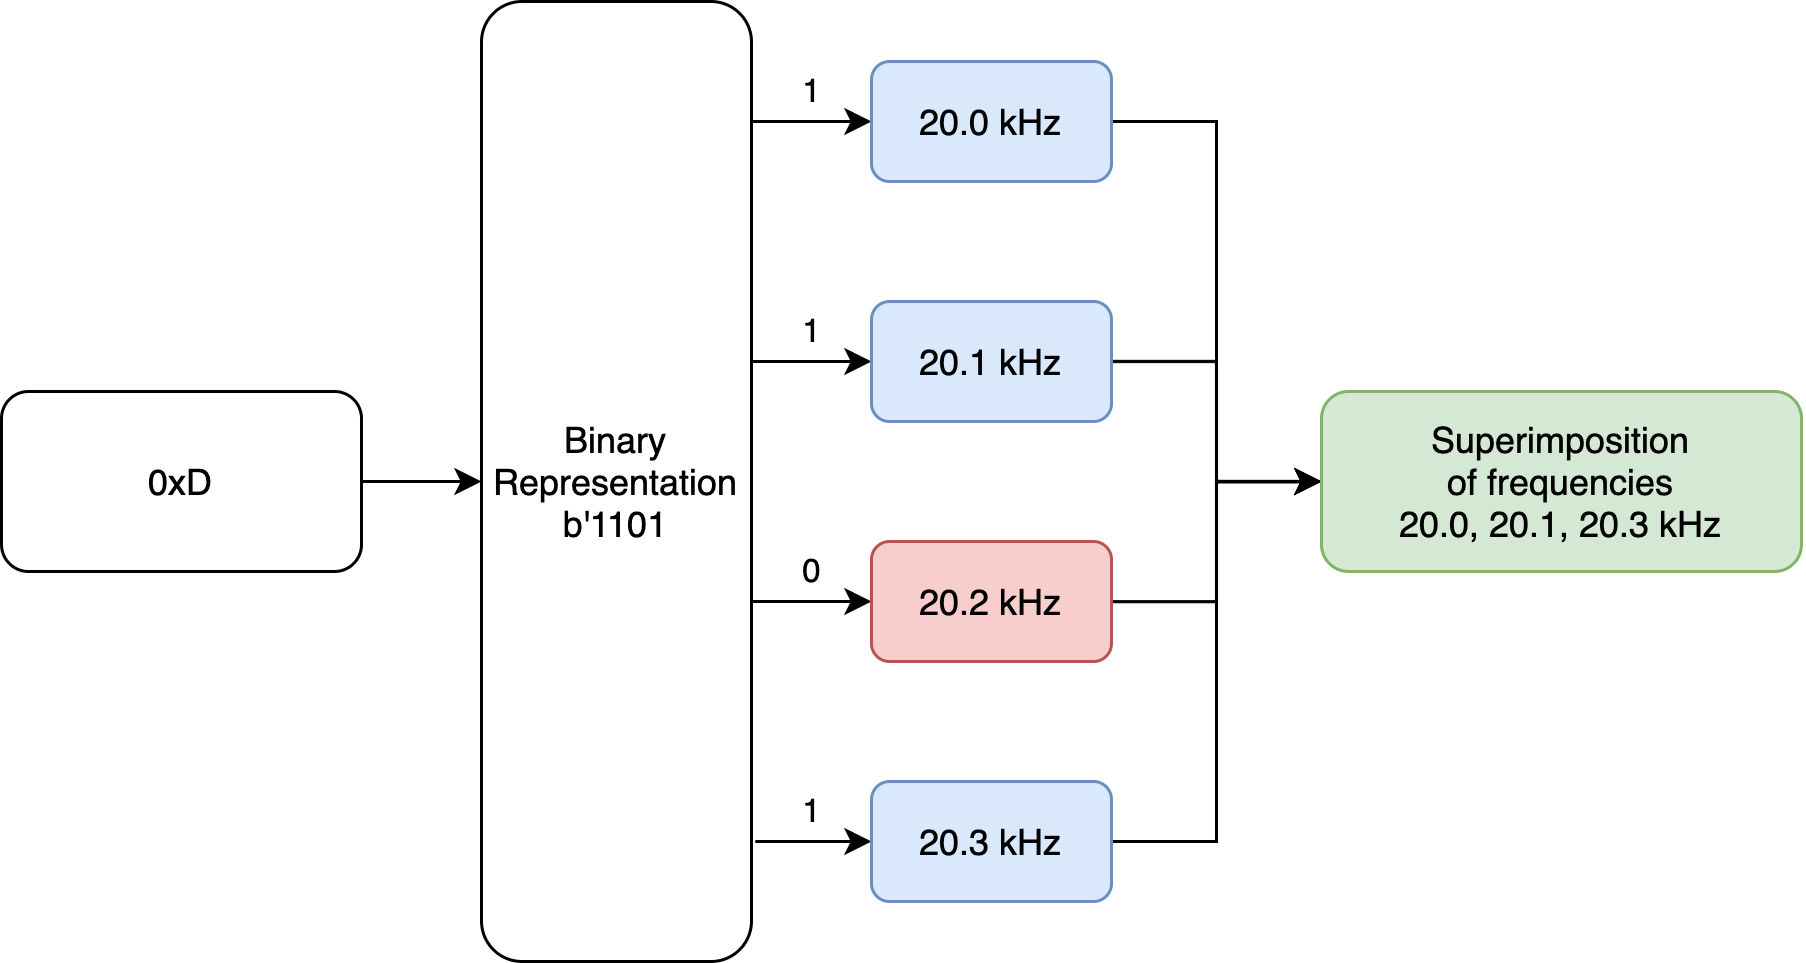

The diagram above was exported from draw.io. Its source (the exported page's mxGraphModel, read from the mxfile embedded in the PNG):
<mxGraphModel dx="777" dy="555" grid="1" gridSize="10" guides="1" tooltips="1" connect="1" arrows="1" fold="1" page="1" pageScale="1" pageWidth="1169" pageHeight="827" math="0" shadow="0">
  <root>
    <mxCell id="sZWt9B7gq4cnSTc6vb7Q-0" />
    <mxCell id="sZWt9B7gq4cnSTc6vb7Q-1" parent="sZWt9B7gq4cnSTc6vb7Q-0" />
    <mxCell id="sZWt9B7gq4cnSTc6vb7Q-2" style="edgeStyle=orthogonalEdgeStyle;rounded=0;orthogonalLoop=1;jettySize=auto;html=1;" parent="sZWt9B7gq4cnSTc6vb7Q-1" source="sZWt9B7gq4cnSTc6vb7Q-3" target="sZWt9B7gq4cnSTc6vb7Q-8" edge="1">
      <mxGeometry relative="1" as="geometry" />
    </mxCell>
    <mxCell id="sZWt9B7gq4cnSTc6vb7Q-3" value="0xD" style="rounded=1;whiteSpace=wrap;html=1;" parent="sZWt9B7gq4cnSTc6vb7Q-1" vertex="1">
      <mxGeometry x="10.000000000000002" y="130" width="120" height="60" as="geometry" />
    </mxCell>
    <mxCell id="sZWt9B7gq4cnSTc6vb7Q-4" value="1" style="edgeStyle=orthogonalEdgeStyle;rounded=0;orthogonalLoop=1;jettySize=auto;html=1;labelBackgroundColor=none;" parent="sZWt9B7gq4cnSTc6vb7Q-1" source="sZWt9B7gq4cnSTc6vb7Q-8" target="sZWt9B7gq4cnSTc6vb7Q-10" edge="1">
      <mxGeometry y="10" relative="1" as="geometry">
        <mxPoint x="300" y="40" as="targetPoint" />
        <Array as="points">
          <mxPoint x="280" y="40" />
          <mxPoint x="280" y="40" />
        </Array>
        <mxPoint as="offset" />
      </mxGeometry>
    </mxCell>
    <mxCell id="sZWt9B7gq4cnSTc6vb7Q-5" value="1" style="edgeStyle=orthogonalEdgeStyle;rounded=0;orthogonalLoop=1;jettySize=auto;html=1;labelBackgroundColor=none;" parent="sZWt9B7gq4cnSTc6vb7Q-1" source="sZWt9B7gq4cnSTc6vb7Q-8" target="sZWt9B7gq4cnSTc6vb7Q-12" edge="1">
      <mxGeometry y="10" relative="1" as="geometry">
        <mxPoint x="300" y="110" as="targetPoint" />
        <Array as="points">
          <mxPoint x="280" y="120" />
          <mxPoint x="280" y="120" />
        </Array>
        <mxPoint as="offset" />
      </mxGeometry>
    </mxCell>
    <mxCell id="sZWt9B7gq4cnSTc6vb7Q-6" value="0" style="edgeStyle=orthogonalEdgeStyle;rounded=0;orthogonalLoop=1;jettySize=auto;html=1;fontColor=#000000;labelBackgroundColor=none;" parent="sZWt9B7gq4cnSTc6vb7Q-1" source="sZWt9B7gq4cnSTc6vb7Q-8" target="sZWt9B7gq4cnSTc6vb7Q-14" edge="1">
      <mxGeometry y="10" relative="1" as="geometry">
        <mxPoint x="300" y="180" as="targetPoint" />
        <Array as="points">
          <mxPoint x="280" y="200" />
          <mxPoint x="280" y="200" />
        </Array>
        <mxPoint as="offset" />
      </mxGeometry>
    </mxCell>
    <mxCell id="sZWt9B7gq4cnSTc6vb7Q-7" value="1" style="edgeStyle=orthogonalEdgeStyle;rounded=0;orthogonalLoop=1;jettySize=auto;html=1;exitX=1.014;exitY=0.875;exitDx=0;exitDy=0;exitPerimeter=0;labelBackgroundColor=none;" parent="sZWt9B7gq4cnSTc6vb7Q-1" source="sZWt9B7gq4cnSTc6vb7Q-8" target="sZWt9B7gq4cnSTc6vb7Q-16" edge="1">
      <mxGeometry x="-0.0325" y="10" relative="1" as="geometry">
        <mxPoint x="300" y="240" as="targetPoint" />
        <Array as="points" />
        <mxPoint as="offset" />
      </mxGeometry>
    </mxCell>
    <mxCell id="sZWt9B7gq4cnSTc6vb7Q-8" value="Binary Representation&lt;br&gt;b'1101" style="rounded=1;whiteSpace=wrap;html=1;" parent="sZWt9B7gq4cnSTc6vb7Q-1" vertex="1">
      <mxGeometry x="170.00000000000003" width="90" height="320" as="geometry" />
    </mxCell>
    <mxCell id="sZWt9B7gq4cnSTc6vb7Q-9" style="edgeStyle=orthogonalEdgeStyle;rounded=0;orthogonalLoop=1;jettySize=auto;html=1;entryX=0;entryY=0.5;entryDx=0;entryDy=0;" parent="sZWt9B7gq4cnSTc6vb7Q-1" source="sZWt9B7gq4cnSTc6vb7Q-10" target="sZWt9B7gq4cnSTc6vb7Q-17" edge="1">
      <mxGeometry relative="1" as="geometry" />
    </mxCell>
    <mxCell id="sZWt9B7gq4cnSTc6vb7Q-10" value="20.0 kHz" style="rounded=1;whiteSpace=wrap;html=1;fillColor=#dae8fc;strokeColor=#6c8ebf;" parent="sZWt9B7gq4cnSTc6vb7Q-1" vertex="1">
      <mxGeometry x="300" y="20" width="80" height="40" as="geometry" />
    </mxCell>
    <mxCell id="sZWt9B7gq4cnSTc6vb7Q-11" style="edgeStyle=orthogonalEdgeStyle;rounded=0;orthogonalLoop=1;jettySize=auto;html=1;entryX=0;entryY=0.5;entryDx=0;entryDy=0;" parent="sZWt9B7gq4cnSTc6vb7Q-1" source="sZWt9B7gq4cnSTc6vb7Q-12" target="sZWt9B7gq4cnSTc6vb7Q-17" edge="1">
      <mxGeometry relative="1" as="geometry" />
    </mxCell>
    <mxCell id="sZWt9B7gq4cnSTc6vb7Q-12" value="20.1 kHz" style="rounded=1;whiteSpace=wrap;html=1;fillColor=#dae8fc;strokeColor=#6c8ebf;" parent="sZWt9B7gq4cnSTc6vb7Q-1" vertex="1">
      <mxGeometry x="300" y="100" width="80" height="40" as="geometry" />
    </mxCell>
    <mxCell id="sZWt9B7gq4cnSTc6vb7Q-13" style="edgeStyle=orthogonalEdgeStyle;rounded=0;orthogonalLoop=1;jettySize=auto;html=1;entryX=0;entryY=0.5;entryDx=0;entryDy=0;" parent="sZWt9B7gq4cnSTc6vb7Q-1" source="sZWt9B7gq4cnSTc6vb7Q-14" target="sZWt9B7gq4cnSTc6vb7Q-17" edge="1">
      <mxGeometry relative="1" as="geometry" />
    </mxCell>
    <mxCell id="sZWt9B7gq4cnSTc6vb7Q-14" value="20.2 kHz" style="rounded=1;whiteSpace=wrap;html=1;fillColor=#f8cecc;strokeColor=#b85450;" parent="sZWt9B7gq4cnSTc6vb7Q-1" vertex="1">
      <mxGeometry x="300" y="180" width="80" height="40" as="geometry" />
    </mxCell>
    <mxCell id="sZWt9B7gq4cnSTc6vb7Q-15" style="edgeStyle=orthogonalEdgeStyle;rounded=0;orthogonalLoop=1;jettySize=auto;html=1;entryX=0;entryY=0.5;entryDx=0;entryDy=0;" parent="sZWt9B7gq4cnSTc6vb7Q-1" source="sZWt9B7gq4cnSTc6vb7Q-16" target="sZWt9B7gq4cnSTc6vb7Q-17" edge="1">
      <mxGeometry relative="1" as="geometry" />
    </mxCell>
    <mxCell id="sZWt9B7gq4cnSTc6vb7Q-16" value="20.3 kHz" style="rounded=1;whiteSpace=wrap;html=1;fillColor=#dae8fc;strokeColor=#6c8ebf;" parent="sZWt9B7gq4cnSTc6vb7Q-1" vertex="1">
      <mxGeometry x="300" y="260" width="80" height="40" as="geometry" />
    </mxCell>
    <mxCell id="sZWt9B7gq4cnSTc6vb7Q-17" value="Superimposition&lt;br&gt;of frequencies&lt;br&gt;20.0, 20.1, 20.3 kHz" style="rounded=1;whiteSpace=wrap;html=1;fillColor=#d5e8d4;strokeColor=#82b366;" parent="sZWt9B7gq4cnSTc6vb7Q-1" vertex="1">
      <mxGeometry x="450" y="130" width="160" height="60" as="geometry" />
    </mxCell>
  </root>
</mxGraphModel>